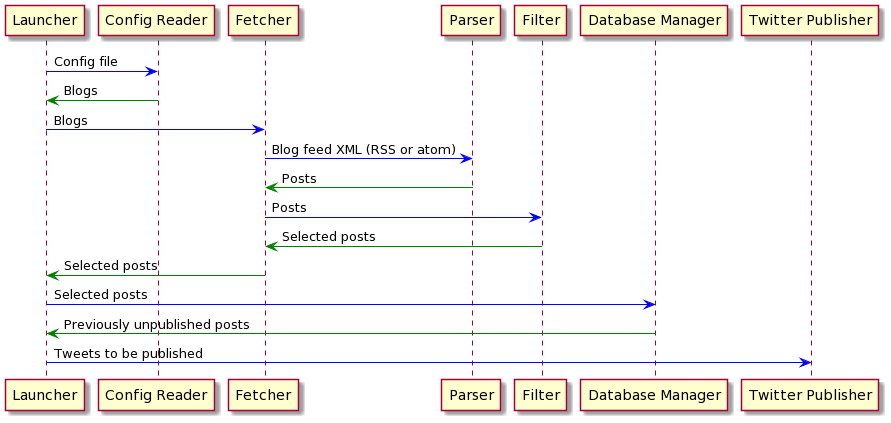

The diagram above was rendered by PlantUML. Its source (embedded in the PNG):
@startuml
Launcher -[#blue]> "Config Reader" : Config file
"Config Reader" -[#green]> Launcher: Blogs
Launcher -[#blue]> Fetcher : Blogs
Fetcher -[#blue]> Parser: Blog feed XML (RSS or atom)
Parser -[#green]> Fetcher: Posts 
Fetcher -[#blue]> Filter: Posts
Filter -[#green]> Fetcher: Selected posts
Fetcher -[#green]> Launcher: Selected posts
Launcher -[#blue]> "Database Manager" : Selected posts
"Database Manager" -[#green]> Launcher : Previously unpublished posts
Launcher -[#blue]> "Twitter Publisher" : Tweets to be published
@enduml